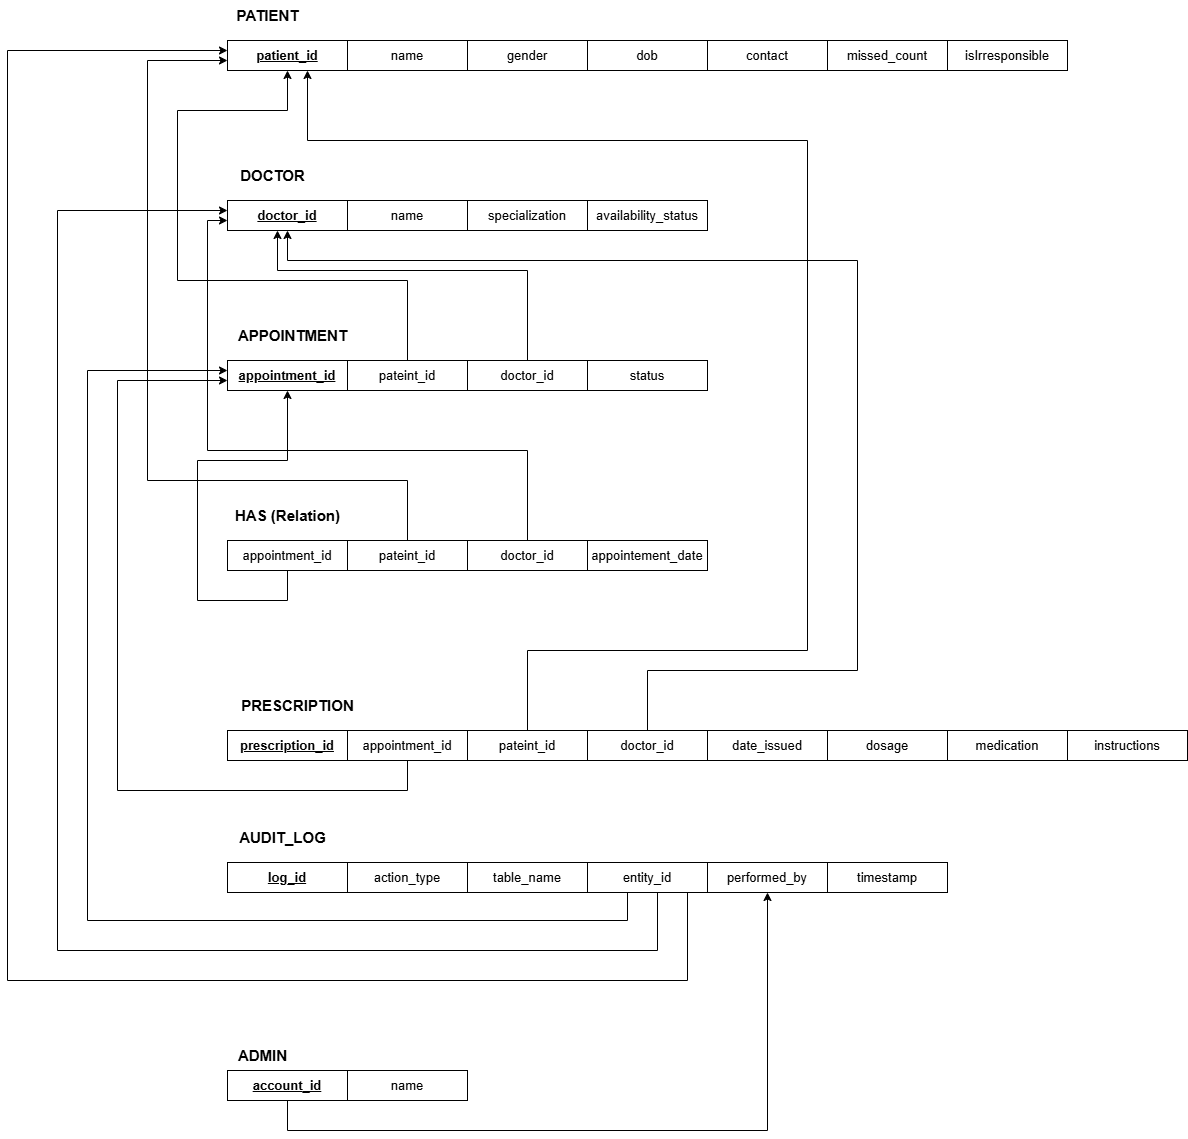

The diagram above was exported from draw.io. Its source (the exported page's mxGraphModel, read from the mxfile embedded in the PNG):
<mxGraphModel dx="2526" dy="693" grid="1" gridSize="10" guides="1" tooltips="1" connect="1" arrows="1" fold="1" page="1" pageScale="1" pageWidth="1100" pageHeight="850" math="0" shadow="0">
  <root>
    <mxCell id="0" />
    <mxCell id="1" parent="0" />
    <mxCell id="bq_dw1GEIRKBWpS9Z8hI-1" value="&lt;span&gt;appointement_date&lt;/span&gt;" style="rounded=0;whiteSpace=wrap;html=1;fontSize=13;" parent="1" vertex="1">
      <mxGeometry x="410" y="590" width="120" height="30" as="geometry" />
    </mxCell>
    <mxCell id="WbOR0OpMkaeosAibtOk9-5" style="edgeStyle=orthogonalEdgeStyle;shape=connector;rounded=0;orthogonalLoop=1;jettySize=auto;html=1;strokeColor=default;align=center;verticalAlign=middle;fontFamily=Helvetica;fontSize=11;fontColor=default;labelBackgroundColor=default;endArrow=classic;" parent="1" source="7_VaKecIS8W-9O4Cyy2B-2" target="7_VaKecIS8W-9O4Cyy2B-39" edge="1">
      <mxGeometry relative="1" as="geometry">
        <Array as="points">
          <mxPoint x="110" y="1180" />
          <mxPoint x="590" y="1180" />
        </Array>
      </mxGeometry>
    </mxCell>
    <mxCell id="7_VaKecIS8W-9O4Cyy2B-2" value="&lt;b style=&quot;&quot;&gt;&lt;u&gt;account&lt;/u&gt;&lt;/b&gt;&lt;b style=&quot;background-color: transparent; color: light-dark(rgb(0, 0, 0), rgb(255, 255, 255));&quot;&gt;&lt;u&gt;_id&lt;/u&gt;&lt;/b&gt;" style="rounded=0;whiteSpace=wrap;html=1;fontSize=13;" parent="1" vertex="1">
      <mxGeometry x="50" y="1120" width="120" height="30" as="geometry" />
    </mxCell>
    <mxCell id="7_VaKecIS8W-9O4Cyy2B-3" value="gender" style="rounded=0;whiteSpace=wrap;html=1;fontSize=13;" parent="1" vertex="1">
      <mxGeometry x="290" y="90" width="120" height="30" as="geometry" />
    </mxCell>
    <mxCell id="7_VaKecIS8W-9O4Cyy2B-4" value="name" style="rounded=0;whiteSpace=wrap;html=1;fontSize=13;" parent="1" vertex="1">
      <mxGeometry x="170" y="90" width="120" height="30" as="geometry" />
    </mxCell>
    <mxCell id="7_VaKecIS8W-9O4Cyy2B-5" value="&lt;u&gt;&lt;b&gt;patient_id&lt;/b&gt;&lt;/u&gt;" style="rounded=0;whiteSpace=wrap;html=1;fontSize=13;" parent="1" vertex="1">
      <mxGeometry x="50" y="90" width="120" height="30" as="geometry" />
    </mxCell>
    <mxCell id="7_VaKecIS8W-9O4Cyy2B-6" value="name" style="rounded=0;whiteSpace=wrap;html=1;fontSize=13;" parent="1" vertex="1">
      <mxGeometry x="170" y="1120" width="120" height="30" as="geometry" />
    </mxCell>
    <mxCell id="7_VaKecIS8W-9O4Cyy2B-8" value="&lt;u&gt;&lt;b&gt;doctor_id&lt;/b&gt;&lt;/u&gt;" style="rounded=0;whiteSpace=wrap;html=1;fontSize=13;" parent="1" vertex="1">
      <mxGeometry x="50" y="250" width="120" height="30" as="geometry" />
    </mxCell>
    <mxCell id="7_VaKecIS8W-9O4Cyy2B-9" value="contact" style="rounded=0;whiteSpace=wrap;html=1;fontSize=13;" parent="1" vertex="1">
      <mxGeometry x="530" y="90" width="120" height="30" as="geometry" />
    </mxCell>
    <mxCell id="7_VaKecIS8W-9O4Cyy2B-10" value="dob" style="rounded=0;whiteSpace=wrap;html=1;fontSize=13;" parent="1" vertex="1">
      <mxGeometry x="410" y="90" width="120" height="30" as="geometry" />
    </mxCell>
    <mxCell id="7_VaKecIS8W-9O4Cyy2B-11" value="status" style="rounded=0;whiteSpace=wrap;html=1;fontSize=13;" parent="1" vertex="1">
      <mxGeometry x="410" y="410" width="120" height="30" as="geometry" />
    </mxCell>
    <mxCell id="7_VaKecIS8W-9O4Cyy2B-12" value="&lt;b&gt;&lt;u&gt;appointment_id&lt;/u&gt;&lt;/b&gt;" style="rounded=0;whiteSpace=wrap;html=1;fontSize=13;" parent="1" vertex="1">
      <mxGeometry x="50" y="410" width="120" height="30" as="geometry" />
    </mxCell>
    <mxCell id="7_VaKecIS8W-9O4Cyy2B-13" value="&lt;span&gt;availability_status&lt;/span&gt;" style="rounded=0;whiteSpace=wrap;html=1;fontSize=13;" parent="1" vertex="1">
      <mxGeometry x="410" y="250" width="120" height="30" as="geometry" />
    </mxCell>
    <mxCell id="7_VaKecIS8W-9O4Cyy2B-14" value="&lt;span&gt;specializati&lt;/span&gt;&lt;span style=&quot;color: light-dark(rgb(0, 0, 0), rgb(255, 255, 255)); background-color: transparent;&quot;&gt;on&lt;/span&gt;" style="rounded=0;whiteSpace=wrap;html=1;fontSize=13;" parent="1" vertex="1">
      <mxGeometry x="290" y="250" width="120" height="30" as="geometry" />
    </mxCell>
    <mxCell id="7_VaKecIS8W-9O4Cyy2B-15" value="name" style="rounded=0;whiteSpace=wrap;html=1;fontSize=13;" parent="1" vertex="1">
      <mxGeometry x="170" y="250" width="120" height="30" as="geometry" />
    </mxCell>
    <mxCell id="zYu0RybTFm-5CMA6Aenn-1" style="edgeStyle=orthogonalEdgeStyle;rounded=0;orthogonalLoop=1;jettySize=auto;html=1;" parent="1" source="7_VaKecIS8W-9O4Cyy2B-16" target="7_VaKecIS8W-9O4Cyy2B-5" edge="1">
      <mxGeometry relative="1" as="geometry">
        <Array as="points">
          <mxPoint x="230" y="330" />
          <mxPoint y="330" />
          <mxPoint y="160" />
          <mxPoint x="110" y="160" />
        </Array>
      </mxGeometry>
    </mxCell>
    <mxCell id="7_VaKecIS8W-9O4Cyy2B-16" value="pateint_id" style="rounded=0;whiteSpace=wrap;html=1;fontSize=13;" parent="1" vertex="1">
      <mxGeometry x="170" y="410" width="120" height="30" as="geometry" />
    </mxCell>
    <mxCell id="zYu0RybTFm-5CMA6Aenn-2" style="edgeStyle=orthogonalEdgeStyle;rounded=0;orthogonalLoop=1;jettySize=auto;html=1;" parent="1" source="7_VaKecIS8W-9O4Cyy2B-17" target="7_VaKecIS8W-9O4Cyy2B-8" edge="1">
      <mxGeometry relative="1" as="geometry">
        <Array as="points">
          <mxPoint x="350" y="320" />
          <mxPoint x="100" y="320" />
        </Array>
      </mxGeometry>
    </mxCell>
    <mxCell id="7_VaKecIS8W-9O4Cyy2B-17" value="doctor_id" style="rounded=0;whiteSpace=wrap;html=1;fontSize=13;" parent="1" vertex="1">
      <mxGeometry x="290" y="410" width="120" height="30" as="geometry" />
    </mxCell>
    <mxCell id="zYu0RybTFm-5CMA6Aenn-3" style="edgeStyle=orthogonalEdgeStyle;rounded=0;orthogonalLoop=1;jettySize=auto;html=1;entryX=0.5;entryY=1;entryDx=0;entryDy=0;" parent="1" source="7_VaKecIS8W-9O4Cyy2B-18" target="7_VaKecIS8W-9O4Cyy2B-12" edge="1">
      <mxGeometry relative="1" as="geometry">
        <Array as="points">
          <mxPoint x="110" y="650" />
          <mxPoint x="20" y="650" />
          <mxPoint x="20" y="510" />
          <mxPoint x="110" y="510" />
        </Array>
      </mxGeometry>
    </mxCell>
    <mxCell id="7_VaKecIS8W-9O4Cyy2B-18" value="appointment_id" style="rounded=0;whiteSpace=wrap;html=1;fontSize=13;" parent="1" vertex="1">
      <mxGeometry x="50" y="590" width="120" height="30" as="geometry" />
    </mxCell>
    <mxCell id="zYu0RybTFm-5CMA6Aenn-5" style="edgeStyle=orthogonalEdgeStyle;rounded=0;orthogonalLoop=1;jettySize=auto;html=1;" parent="1" source="7_VaKecIS8W-9O4Cyy2B-19" target="7_VaKecIS8W-9O4Cyy2B-5" edge="1">
      <mxGeometry relative="1" as="geometry">
        <Array as="points">
          <mxPoint x="230" y="530" />
          <mxPoint x="-30" y="530" />
          <mxPoint x="-30" y="110" />
        </Array>
      </mxGeometry>
    </mxCell>
    <mxCell id="7_VaKecIS8W-9O4Cyy2B-19" value="pateint_id" style="rounded=0;whiteSpace=wrap;html=1;fontSize=13;" parent="1" vertex="1">
      <mxGeometry x="170" y="590" width="120" height="30" as="geometry" />
    </mxCell>
    <mxCell id="zYu0RybTFm-5CMA6Aenn-6" style="edgeStyle=orthogonalEdgeStyle;rounded=0;orthogonalLoop=1;jettySize=auto;html=1;" parent="1" source="7_VaKecIS8W-9O4Cyy2B-20" target="7_VaKecIS8W-9O4Cyy2B-8" edge="1">
      <mxGeometry relative="1" as="geometry">
        <Array as="points">
          <mxPoint x="350" y="500" />
          <mxPoint x="30" y="500" />
          <mxPoint x="30" y="270" />
        </Array>
      </mxGeometry>
    </mxCell>
    <mxCell id="7_VaKecIS8W-9O4Cyy2B-20" value="doctor_id" style="rounded=0;whiteSpace=wrap;html=1;fontSize=13;" parent="1" vertex="1">
      <mxGeometry x="290" y="590" width="120" height="30" as="geometry" />
    </mxCell>
    <mxCell id="7_VaKecIS8W-9O4Cyy2B-21" value="PATIENT" style="text;html=1;align=center;verticalAlign=middle;resizable=0;points=[];autosize=1;strokeColor=none;fillColor=none;fontSize=15;fontStyle=1" parent="1" vertex="1">
      <mxGeometry x="50" y="50" width="80" height="30" as="geometry" />
    </mxCell>
    <mxCell id="7_VaKecIS8W-9O4Cyy2B-22" value="DOCTOR" style="text;html=1;align=center;verticalAlign=middle;resizable=0;points=[];autosize=1;strokeColor=none;fillColor=none;fontSize=15;fontStyle=1" parent="1" vertex="1">
      <mxGeometry x="50" y="210" width="90" height="30" as="geometry" />
    </mxCell>
    <mxCell id="7_VaKecIS8W-9O4Cyy2B-23" value="APPOINTMENT" style="text;html=1;align=center;verticalAlign=middle;resizable=0;points=[];autosize=1;strokeColor=none;fillColor=none;fontSize=15;fontStyle=1" parent="1" vertex="1">
      <mxGeometry x="50" y="370" width="130" height="30" as="geometry" />
    </mxCell>
    <mxCell id="7_VaKecIS8W-9O4Cyy2B-24" value="HAS (Relation)" style="text;html=1;align=center;verticalAlign=middle;resizable=0;points=[];autosize=1;strokeColor=none;fillColor=none;fontSize=15;fontStyle=1" parent="1" vertex="1">
      <mxGeometry x="50" y="550" width="120" height="30" as="geometry" />
    </mxCell>
    <mxCell id="7_VaKecIS8W-9O4Cyy2B-25" value="&lt;b&gt;&lt;u&gt;prescription_id&lt;/u&gt;&lt;/b&gt;" style="rounded=0;whiteSpace=wrap;html=1;fontSize=13;" parent="1" vertex="1">
      <mxGeometry x="50" y="780" width="120" height="30" as="geometry" />
    </mxCell>
    <mxCell id="zYu0RybTFm-5CMA6Aenn-7" style="edgeStyle=orthogonalEdgeStyle;rounded=0;orthogonalLoop=1;jettySize=auto;html=1;" parent="1" source="7_VaKecIS8W-9O4Cyy2B-30" target="7_VaKecIS8W-9O4Cyy2B-12" edge="1">
      <mxGeometry relative="1" as="geometry">
        <Array as="points">
          <mxPoint x="230" y="840" />
          <mxPoint x="-60" y="840" />
          <mxPoint x="-60" y="430" />
        </Array>
      </mxGeometry>
    </mxCell>
    <mxCell id="7_VaKecIS8W-9O4Cyy2B-30" value="appointment_id" style="rounded=0;whiteSpace=wrap;html=1;fontSize=13;" parent="1" vertex="1">
      <mxGeometry x="170" y="780" width="120" height="30" as="geometry" />
    </mxCell>
    <mxCell id="zYu0RybTFm-5CMA6Aenn-8" style="edgeStyle=orthogonalEdgeStyle;rounded=0;orthogonalLoop=1;jettySize=auto;html=1;" parent="1" source="7_VaKecIS8W-9O4Cyy2B-31" target="7_VaKecIS8W-9O4Cyy2B-5" edge="1">
      <mxGeometry relative="1" as="geometry">
        <Array as="points">
          <mxPoint x="350" y="700" />
          <mxPoint x="630" y="700" />
          <mxPoint x="630" y="190" />
          <mxPoint x="130" y="190" />
        </Array>
      </mxGeometry>
    </mxCell>
    <mxCell id="7_VaKecIS8W-9O4Cyy2B-31" value="pateint_id" style="rounded=0;whiteSpace=wrap;html=1;fontSize=13;" parent="1" vertex="1">
      <mxGeometry x="290" y="780" width="120" height="30" as="geometry" />
    </mxCell>
    <mxCell id="zYu0RybTFm-5CMA6Aenn-9" style="edgeStyle=orthogonalEdgeStyle;rounded=0;orthogonalLoop=1;jettySize=auto;html=1;" parent="1" source="7_VaKecIS8W-9O4Cyy2B-32" target="7_VaKecIS8W-9O4Cyy2B-8" edge="1">
      <mxGeometry relative="1" as="geometry">
        <Array as="points">
          <mxPoint x="470" y="720" />
          <mxPoint x="680" y="720" />
          <mxPoint x="680" y="310" />
          <mxPoint x="110" y="310" />
        </Array>
      </mxGeometry>
    </mxCell>
    <mxCell id="7_VaKecIS8W-9O4Cyy2B-32" value="doctor_id" style="rounded=0;whiteSpace=wrap;html=1;fontSize=13;" parent="1" vertex="1">
      <mxGeometry x="410" y="780" width="120" height="30" as="geometry" />
    </mxCell>
    <mxCell id="7_VaKecIS8W-9O4Cyy2B-33" value="&lt;b style=&quot;&quot;&gt;&lt;u&gt;log_id&lt;/u&gt;&lt;/b&gt;" style="rounded=0;whiteSpace=wrap;html=1;fontSize=13;" parent="1" vertex="1">
      <mxGeometry x="50" y="912" width="120" height="30" as="geometry" />
    </mxCell>
    <mxCell id="7_VaKecIS8W-9O4Cyy2B-34" value="&lt;span&gt;action_type&lt;/span&gt;" style="rounded=0;whiteSpace=wrap;html=1;fontSize=13;" parent="1" vertex="1">
      <mxGeometry x="170" y="912" width="120" height="30" as="geometry" />
    </mxCell>
    <mxCell id="7_VaKecIS8W-9O4Cyy2B-35" value="&lt;span&gt;table_name&lt;/span&gt;" style="rounded=0;whiteSpace=wrap;html=1;fontSize=13;" parent="1" vertex="1">
      <mxGeometry x="290" y="912" width="120" height="30" as="geometry" />
    </mxCell>
    <mxCell id="7_VaKecIS8W-9O4Cyy2B-36" value="date_issued" style="rounded=0;whiteSpace=wrap;html=1;fontSize=13;" parent="1" vertex="1">
      <mxGeometry x="530" y="780" width="120" height="30" as="geometry" />
    </mxCell>
    <mxCell id="7_VaKecIS8W-9O4Cyy2B-37" value="&lt;span&gt;timestamp&lt;/span&gt;" style="rounded=0;whiteSpace=wrap;html=1;fontSize=13;" parent="1" vertex="1">
      <mxGeometry x="650" y="912" width="120" height="30" as="geometry" />
    </mxCell>
    <mxCell id="WbOR0OpMkaeosAibtOk9-2" style="edgeStyle=orthogonalEdgeStyle;shape=connector;rounded=0;orthogonalLoop=1;jettySize=auto;html=1;strokeColor=default;align=center;verticalAlign=middle;fontFamily=Helvetica;fontSize=11;fontColor=default;labelBackgroundColor=default;endArrow=classic;" parent="1" source="7_VaKecIS8W-9O4Cyy2B-38" target="7_VaKecIS8W-9O4Cyy2B-5" edge="1">
      <mxGeometry relative="1" as="geometry">
        <Array as="points">
          <mxPoint x="510" y="1030" />
          <mxPoint x="-170" y="1030" />
          <mxPoint x="-170" y="100" />
        </Array>
      </mxGeometry>
    </mxCell>
    <mxCell id="WbOR0OpMkaeosAibtOk9-3" style="edgeStyle=orthogonalEdgeStyle;shape=connector;rounded=0;orthogonalLoop=1;jettySize=auto;html=1;strokeColor=default;align=center;verticalAlign=middle;fontFamily=Helvetica;fontSize=11;fontColor=default;labelBackgroundColor=default;endArrow=classic;" parent="1" source="7_VaKecIS8W-9O4Cyy2B-38" target="7_VaKecIS8W-9O4Cyy2B-8" edge="1">
      <mxGeometry relative="1" as="geometry">
        <Array as="points">
          <mxPoint x="480" y="1000" />
          <mxPoint x="-120" y="1000" />
          <mxPoint x="-120" y="260" />
        </Array>
      </mxGeometry>
    </mxCell>
    <mxCell id="WbOR0OpMkaeosAibtOk9-4" style="edgeStyle=orthogonalEdgeStyle;shape=connector;rounded=0;orthogonalLoop=1;jettySize=auto;html=1;strokeColor=default;align=center;verticalAlign=middle;fontFamily=Helvetica;fontSize=11;fontColor=default;labelBackgroundColor=default;endArrow=classic;" parent="1" source="7_VaKecIS8W-9O4Cyy2B-38" target="7_VaKecIS8W-9O4Cyy2B-12" edge="1">
      <mxGeometry relative="1" as="geometry">
        <Array as="points">
          <mxPoint x="450" y="970" />
          <mxPoint x="-90" y="970" />
          <mxPoint x="-90" y="420" />
        </Array>
      </mxGeometry>
    </mxCell>
    <mxCell id="7_VaKecIS8W-9O4Cyy2B-38" value="&lt;span&gt;entity_id&lt;/span&gt;" style="rounded=0;whiteSpace=wrap;html=1;fontSize=13;" parent="1" vertex="1">
      <mxGeometry x="410" y="912" width="120" height="30" as="geometry" />
    </mxCell>
    <mxCell id="7_VaKecIS8W-9O4Cyy2B-39" value="&lt;span&gt;performed_by&lt;/span&gt;" style="rounded=0;whiteSpace=wrap;html=1;fontSize=13;" parent="1" vertex="1">
      <mxGeometry x="530" y="912" width="120" height="30" as="geometry" />
    </mxCell>
    <mxCell id="7_VaKecIS8W-9O4Cyy2B-40" value="dosage" style="rounded=0;whiteSpace=wrap;html=1;fontSize=13;" parent="1" vertex="1">
      <mxGeometry x="650" y="780" width="120" height="30" as="geometry" />
    </mxCell>
    <mxCell id="7_VaKecIS8W-9O4Cyy2B-41" value="medication" style="rounded=0;whiteSpace=wrap;html=1;fontSize=13;" parent="1" vertex="1">
      <mxGeometry x="770" y="780" width="120" height="30" as="geometry" />
    </mxCell>
    <mxCell id="7_VaKecIS8W-9O4Cyy2B-42" value="instructions" style="rounded=0;whiteSpace=wrap;html=1;fontSize=13;" parent="1" vertex="1">
      <mxGeometry x="890" y="780" width="120" height="30" as="geometry" />
    </mxCell>
    <mxCell id="7_VaKecIS8W-9O4Cyy2B-46" value="PRESCRIPTION" style="text;html=1;align=center;verticalAlign=middle;resizable=0;points=[];autosize=1;strokeColor=none;fillColor=none;fontSize=15;fontStyle=1" parent="1" vertex="1">
      <mxGeometry x="50" y="740" width="140" height="30" as="geometry" />
    </mxCell>
    <mxCell id="7_VaKecIS8W-9O4Cyy2B-47" value="AUDIT_LOG" style="text;html=1;align=center;verticalAlign=middle;resizable=0;points=[];autosize=1;strokeColor=none;fillColor=none;fontSize=15;fontStyle=1" parent="1" vertex="1">
      <mxGeometry x="50" y="872" width="110" height="30" as="geometry" />
    </mxCell>
    <mxCell id="7_VaKecIS8W-9O4Cyy2B-48" value="ADMIN" style="text;html=1;align=center;verticalAlign=middle;resizable=0;points=[];autosize=1;strokeColor=none;fillColor=none;fontSize=15;fontStyle=1" parent="1" vertex="1">
      <mxGeometry x="50" y="1090" width="70" height="30" as="geometry" />
    </mxCell>
    <mxCell id="IkDGdBPPPBi53-4_Ffi--1" value="isIrresponsible" style="rounded=0;whiteSpace=wrap;html=1;fontSize=13;" vertex="1" parent="1">
      <mxGeometry x="770" y="90" width="120" height="30" as="geometry" />
    </mxCell>
    <mxCell id="IkDGdBPPPBi53-4_Ffi--2" value="missed_count" style="rounded=0;whiteSpace=wrap;html=1;fontSize=13;" vertex="1" parent="1">
      <mxGeometry x="650" y="90" width="120" height="30" as="geometry" />
    </mxCell>
  </root>
</mxGraphModel>